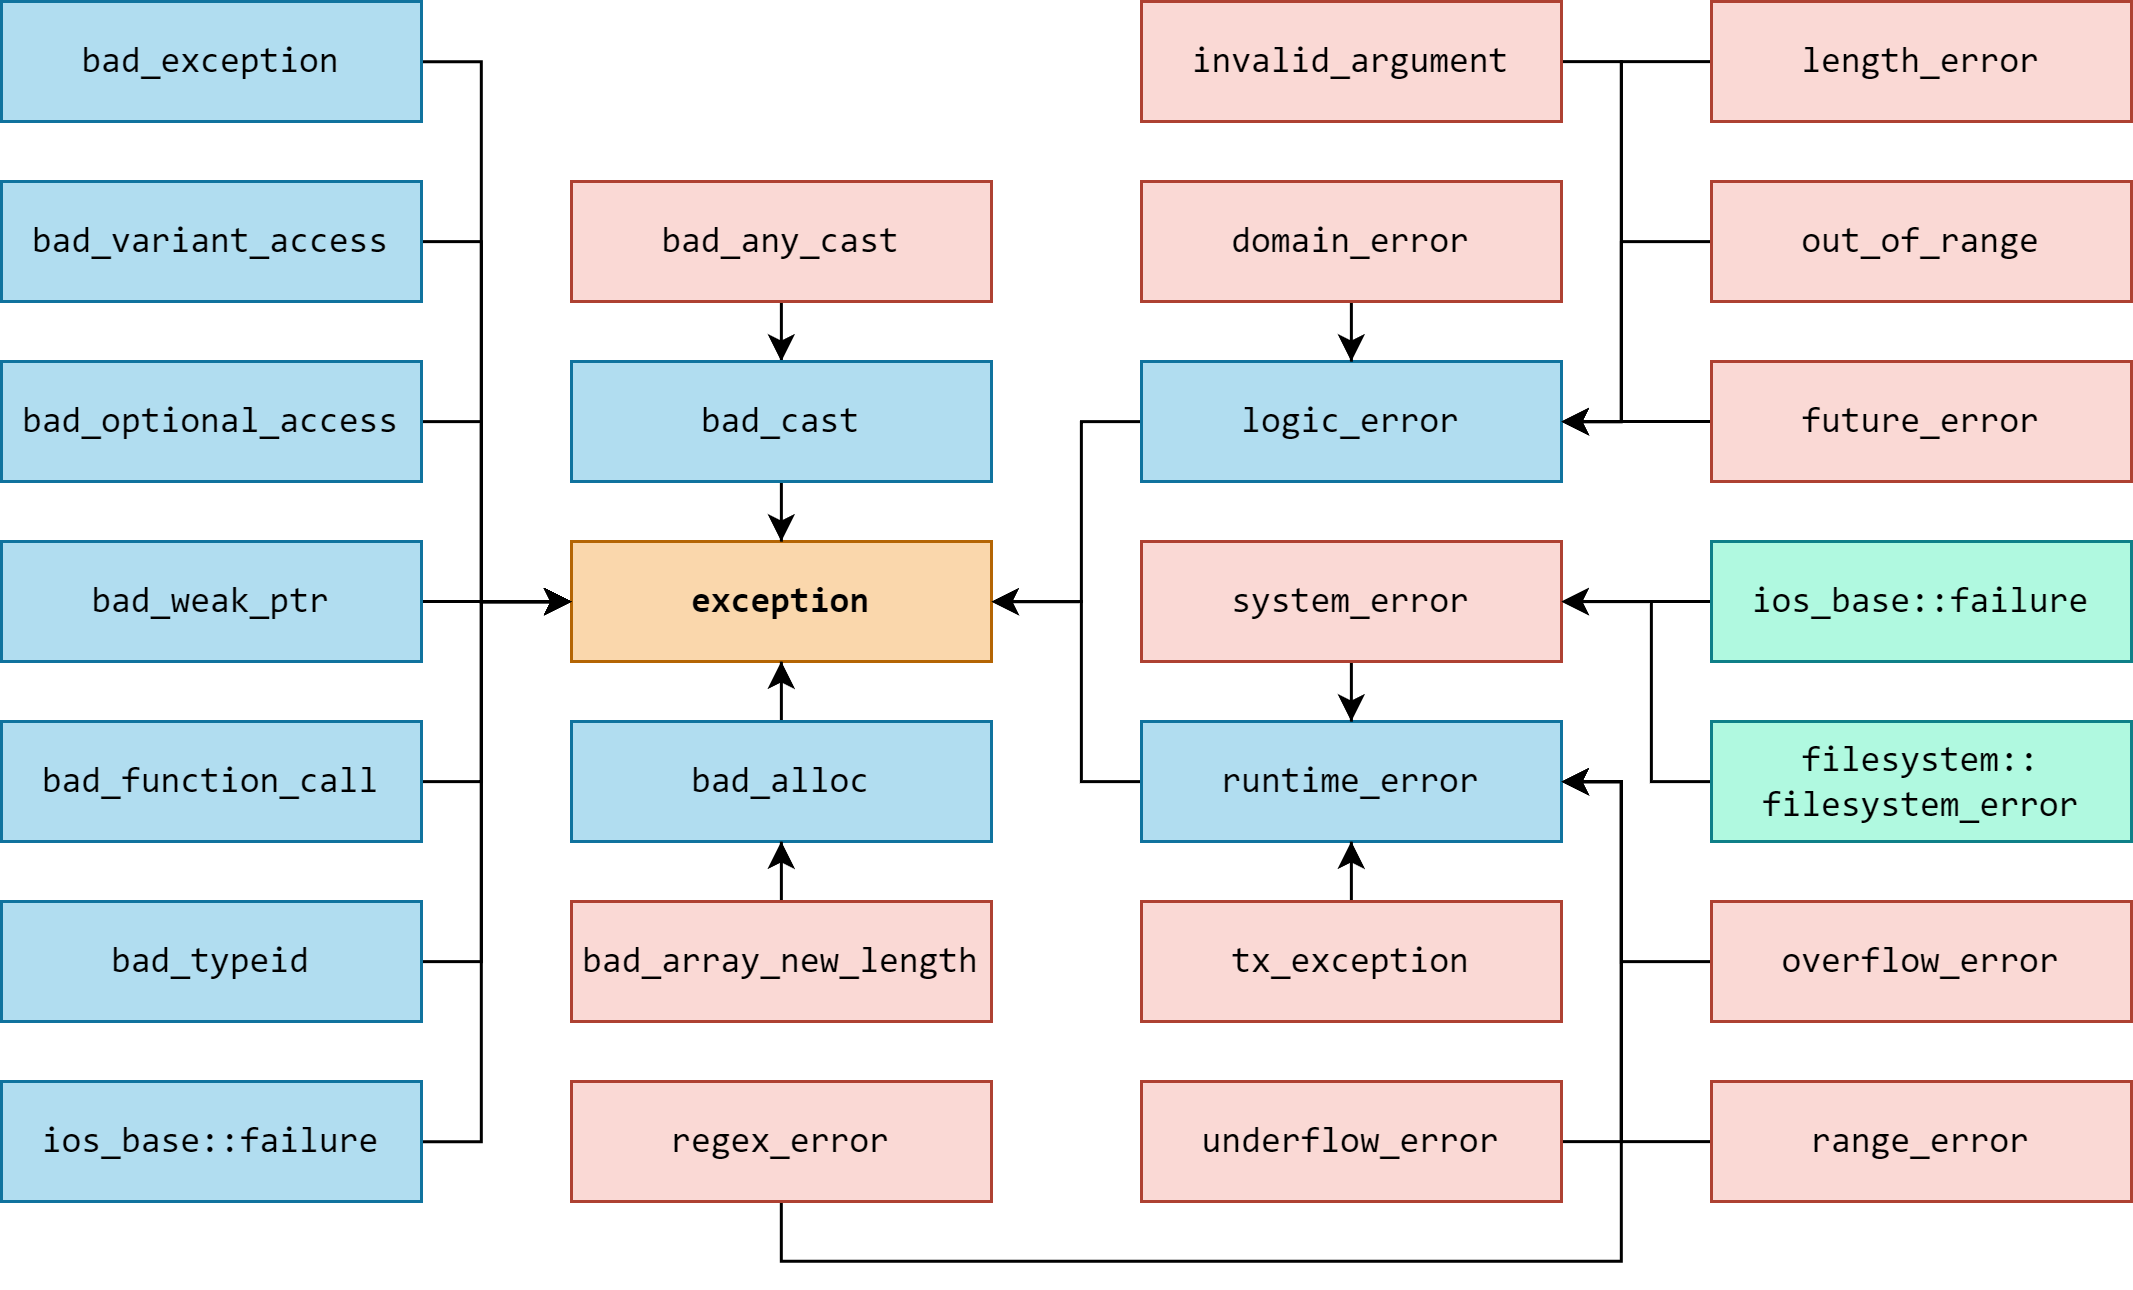

The diagram above was exported from draw.io. Its source (the exported page's mxGraphModel, read from the mxfile embedded in the PNG):
<mxGraphModel dx="1149" dy="789" grid="1" gridSize="10" guides="1" tooltips="1" connect="1" arrows="1" fold="1" page="1" pageScale="1" pageWidth="850" pageHeight="1100" background="#ffffff" math="0" shadow="0">
  <root>
    <mxCell id="0" />
    <mxCell id="1" parent="0" />
    <mxCell id="yNz4-79OfLmg_JObA8Re-1" value="&lt;font face=&quot;consolas&quot;&gt;exception&lt;/font&gt;" style="rounded=0;whiteSpace=wrap;html=1;fillColor=#fad7ac;strokeColor=#b46504;fontStyle=1" parent="1" vertex="1">
      <mxGeometry x="230" y="190" width="140" height="40" as="geometry" />
    </mxCell>
    <mxCell id="yNz4-79OfLmg_JObA8Re-12" style="edgeStyle=orthogonalEdgeStyle;rounded=0;orthogonalLoop=1;jettySize=auto;html=1;" parent="1" source="yNz4-79OfLmg_JObA8Re-2" target="yNz4-79OfLmg_JObA8Re-1" edge="1">
      <mxGeometry relative="1" as="geometry">
        <Array as="points">
          <mxPoint x="200" y="150" />
          <mxPoint x="200" y="210" />
        </Array>
      </mxGeometry>
    </mxCell>
    <mxCell id="yNz4-79OfLmg_JObA8Re-2" value="&lt;font face=&quot;consolas&quot;&gt;bad_optional_access&lt;/font&gt;" style="rounded=0;whiteSpace=wrap;html=1;fillColor=#b1ddf0;strokeColor=#10739e;" parent="1" vertex="1">
      <mxGeometry x="40" y="130" width="140" height="40" as="geometry" />
    </mxCell>
    <mxCell id="yNz4-79OfLmg_JObA8Re-22" value="" style="edgeStyle=orthogonalEdgeStyle;rounded=0;orthogonalLoop=1;jettySize=auto;html=1;" parent="1" source="yNz4-79OfLmg_JObA8Re-3" target="yNz4-79OfLmg_JObA8Re-20" edge="1">
      <mxGeometry relative="1" as="geometry" />
    </mxCell>
    <mxCell id="yNz4-79OfLmg_JObA8Re-3" value="&lt;font face=&quot;consolas&quot;&gt;bad_any_cast&lt;/font&gt;" style="rounded=0;whiteSpace=wrap;html=1;fillColor=#fad9d5;strokeColor=#ae4132;" parent="1" vertex="1">
      <mxGeometry x="230" y="70" width="140" height="40" as="geometry" />
    </mxCell>
    <mxCell id="yNz4-79OfLmg_JObA8Re-16" style="edgeStyle=orthogonalEdgeStyle;rounded=0;orthogonalLoop=1;jettySize=auto;html=1;" parent="1" source="yNz4-79OfLmg_JObA8Re-4" target="yNz4-79OfLmg_JObA8Re-1" edge="1">
      <mxGeometry relative="1" as="geometry">
        <Array as="points">
          <mxPoint x="200" y="390" />
          <mxPoint x="200" y="210" />
        </Array>
      </mxGeometry>
    </mxCell>
    <mxCell id="yNz4-79OfLmg_JObA8Re-4" value="&lt;font face=&quot;consolas&quot;&gt;ios_base::failure&lt;/font&gt;" style="rounded=0;whiteSpace=wrap;html=1;fillColor=#b1ddf0;strokeColor=#10739e;" parent="1" vertex="1">
      <mxGeometry x="40" y="370" width="140" height="40" as="geometry" />
    </mxCell>
    <mxCell id="yNz4-79OfLmg_JObA8Re-13" style="edgeStyle=orthogonalEdgeStyle;rounded=0;orthogonalLoop=1;jettySize=auto;html=1;" parent="1" source="yNz4-79OfLmg_JObA8Re-5" target="yNz4-79OfLmg_JObA8Re-1" edge="1">
      <mxGeometry relative="1" as="geometry" />
    </mxCell>
    <mxCell id="yNz4-79OfLmg_JObA8Re-5" value="&lt;font face=&quot;consolas&quot;&gt;bad_weak_ptr&lt;/font&gt;" style="rounded=0;whiteSpace=wrap;html=1;fillColor=#b1ddf0;strokeColor=#10739e;" parent="1" vertex="1">
      <mxGeometry x="40" y="190" width="140" height="40" as="geometry" />
    </mxCell>
    <mxCell id="yNz4-79OfLmg_JObA8Re-14" style="edgeStyle=orthogonalEdgeStyle;rounded=0;orthogonalLoop=1;jettySize=auto;html=1;" parent="1" source="yNz4-79OfLmg_JObA8Re-6" target="yNz4-79OfLmg_JObA8Re-1" edge="1">
      <mxGeometry relative="1" as="geometry">
        <Array as="points">
          <mxPoint x="200" y="270" />
          <mxPoint x="200" y="210" />
        </Array>
      </mxGeometry>
    </mxCell>
    <mxCell id="yNz4-79OfLmg_JObA8Re-6" value="&lt;font face=&quot;consolas&quot;&gt;bad_function_call&lt;/font&gt;" style="rounded=0;whiteSpace=wrap;html=1;fillColor=#b1ddf0;strokeColor=#10739e;" parent="1" vertex="1">
      <mxGeometry x="40" y="250" width="140" height="40" as="geometry" />
    </mxCell>
    <mxCell id="yNz4-79OfLmg_JObA8Re-11" style="edgeStyle=orthogonalEdgeStyle;rounded=0;orthogonalLoop=1;jettySize=auto;html=1;" parent="1" source="yNz4-79OfLmg_JObA8Re-7" target="yNz4-79OfLmg_JObA8Re-1" edge="1">
      <mxGeometry relative="1" as="geometry">
        <Array as="points">
          <mxPoint x="200" y="90" />
          <mxPoint x="200" y="210" />
        </Array>
      </mxGeometry>
    </mxCell>
    <mxCell id="yNz4-79OfLmg_JObA8Re-7" value="&lt;font face=&quot;consolas&quot;&gt;bad_variant_access&lt;/font&gt;" style="rounded=0;whiteSpace=wrap;html=1;fillColor=#b1ddf0;strokeColor=#10739e;" parent="1" vertex="1">
      <mxGeometry x="40" y="70" width="140" height="40" as="geometry" />
    </mxCell>
    <mxCell id="yNz4-79OfLmg_JObA8Re-10" value="" style="edgeStyle=orthogonalEdgeStyle;rounded=0;orthogonalLoop=1;jettySize=auto;html=1;" parent="1" source="yNz4-79OfLmg_JObA8Re-8" target="yNz4-79OfLmg_JObA8Re-1" edge="1">
      <mxGeometry relative="1" as="geometry">
        <Array as="points">
          <mxPoint x="200" y="30" />
          <mxPoint x="200" y="210" />
        </Array>
      </mxGeometry>
    </mxCell>
    <mxCell id="yNz4-79OfLmg_JObA8Re-8" value="&lt;font face=&quot;consolas&quot;&gt;bad_exception&lt;/font&gt;" style="rounded=0;whiteSpace=wrap;html=1;fillColor=#b1ddf0;strokeColor=#10739e;" parent="1" vertex="1">
      <mxGeometry x="40" y="10" width="140" height="40" as="geometry" />
    </mxCell>
    <mxCell id="yNz4-79OfLmg_JObA8Re-15" style="edgeStyle=orthogonalEdgeStyle;rounded=0;orthogonalLoop=1;jettySize=auto;html=1;" parent="1" source="yNz4-79OfLmg_JObA8Re-9" target="yNz4-79OfLmg_JObA8Re-1" edge="1">
      <mxGeometry relative="1" as="geometry">
        <Array as="points">
          <mxPoint x="200" y="330" />
          <mxPoint x="200" y="210" />
        </Array>
      </mxGeometry>
    </mxCell>
    <mxCell id="yNz4-79OfLmg_JObA8Re-9" value="&lt;font face=&quot;consolas&quot;&gt;bad_typeid&lt;/font&gt;" style="rounded=0;whiteSpace=wrap;html=1;fillColor=#b1ddf0;strokeColor=#10739e;" parent="1" vertex="1">
      <mxGeometry x="40" y="310" width="140" height="40" as="geometry" />
    </mxCell>
    <mxCell id="yNz4-79OfLmg_JObA8Re-18" value="" style="edgeStyle=orthogonalEdgeStyle;rounded=0;orthogonalLoop=1;jettySize=auto;html=1;" parent="1" source="yNz4-79OfLmg_JObA8Re-17" target="yNz4-79OfLmg_JObA8Re-1" edge="1">
      <mxGeometry relative="1" as="geometry" />
    </mxCell>
    <mxCell id="yNz4-79OfLmg_JObA8Re-17" value="&lt;font face=&quot;consolas&quot;&gt;bad_alloc&lt;/font&gt;" style="rounded=0;whiteSpace=wrap;html=1;fillColor=#b1ddf0;strokeColor=#10739e;" parent="1" vertex="1">
      <mxGeometry x="230" y="250" width="140" height="40" as="geometry" />
    </mxCell>
    <mxCell id="yNz4-79OfLmg_JObA8Re-21" value="" style="edgeStyle=orthogonalEdgeStyle;rounded=0;orthogonalLoop=1;jettySize=auto;html=1;" parent="1" source="yNz4-79OfLmg_JObA8Re-19" target="yNz4-79OfLmg_JObA8Re-17" edge="1">
      <mxGeometry relative="1" as="geometry" />
    </mxCell>
    <mxCell id="yNz4-79OfLmg_JObA8Re-19" value="&lt;font face=&quot;consolas&quot;&gt;bad_array_new_length&lt;/font&gt;" style="rounded=0;whiteSpace=wrap;html=1;fillColor=#fad9d5;strokeColor=#ae4132;" parent="1" vertex="1">
      <mxGeometry x="230" y="310" width="140" height="40" as="geometry" />
    </mxCell>
    <mxCell id="yNz4-79OfLmg_JObA8Re-23" value="" style="edgeStyle=orthogonalEdgeStyle;rounded=0;orthogonalLoop=1;jettySize=auto;html=1;" parent="1" source="yNz4-79OfLmg_JObA8Re-20" target="yNz4-79OfLmg_JObA8Re-1" edge="1">
      <mxGeometry relative="1" as="geometry" />
    </mxCell>
    <mxCell id="yNz4-79OfLmg_JObA8Re-20" value="&lt;font face=&quot;consolas&quot;&gt;bad_cast&lt;/font&gt;" style="rounded=0;whiteSpace=wrap;html=1;fillColor=#b1ddf0;strokeColor=#10739e;" parent="1" vertex="1">
      <mxGeometry x="230" y="130" width="140" height="40" as="geometry" />
    </mxCell>
    <mxCell id="yNz4-79OfLmg_JObA8Re-25" style="edgeStyle=orthogonalEdgeStyle;rounded=0;orthogonalLoop=1;jettySize=auto;html=1;" parent="1" source="yNz4-79OfLmg_JObA8Re-24" target="yNz4-79OfLmg_JObA8Re-1" edge="1">
      <mxGeometry relative="1" as="geometry">
        <Array as="points">
          <mxPoint x="400" y="150" />
          <mxPoint x="400" y="210" />
        </Array>
      </mxGeometry>
    </mxCell>
    <mxCell id="yNz4-79OfLmg_JObA8Re-24" value="&lt;font face=&quot;consolas&quot;&gt;logic_error&lt;br&gt;&lt;/font&gt;" style="rounded=0;whiteSpace=wrap;html=1;fillColor=#b1ddf0;strokeColor=#10739e;" parent="1" vertex="1">
      <mxGeometry x="420" y="130" width="140" height="40" as="geometry" />
    </mxCell>
    <mxCell id="yNz4-79OfLmg_JObA8Re-27" style="edgeStyle=orthogonalEdgeStyle;rounded=0;orthogonalLoop=1;jettySize=auto;html=1;" parent="1" source="yNz4-79OfLmg_JObA8Re-26" target="yNz4-79OfLmg_JObA8Re-1" edge="1">
      <mxGeometry relative="1" as="geometry">
        <Array as="points">
          <mxPoint x="400" y="270" />
          <mxPoint x="400" y="210" />
        </Array>
      </mxGeometry>
    </mxCell>
    <mxCell id="yNz4-79OfLmg_JObA8Re-26" value="&lt;font face=&quot;consolas&quot;&gt;runtime_error&lt;br&gt;&lt;/font&gt;" style="rounded=0;whiteSpace=wrap;html=1;fillColor=#b1ddf0;strokeColor=#10739e;" parent="1" vertex="1">
      <mxGeometry x="420" y="250" width="140" height="40" as="geometry" />
    </mxCell>
    <mxCell id="yNz4-79OfLmg_JObA8Re-30" value="" style="edgeStyle=orthogonalEdgeStyle;rounded=0;orthogonalLoop=1;jettySize=auto;html=1;" parent="1" source="yNz4-79OfLmg_JObA8Re-28" target="yNz4-79OfLmg_JObA8Re-26" edge="1">
      <mxGeometry relative="1" as="geometry" />
    </mxCell>
    <mxCell id="yNz4-79OfLmg_JObA8Re-28" value="&lt;font face=&quot;consolas&quot;&gt;system_error&lt;br&gt;&lt;/font&gt;" style="rounded=0;whiteSpace=wrap;html=1;fillColor=#fad9d5;strokeColor=#ae4132;" parent="1" vertex="1">
      <mxGeometry x="420" y="190" width="140" height="40" as="geometry" />
    </mxCell>
    <mxCell id="yNz4-79OfLmg_JObA8Re-32" value="" style="edgeStyle=orthogonalEdgeStyle;rounded=0;orthogonalLoop=1;jettySize=auto;html=1;" parent="1" source="yNz4-79OfLmg_JObA8Re-31" target="yNz4-79OfLmg_JObA8Re-28" edge="1">
      <mxGeometry relative="1" as="geometry" />
    </mxCell>
    <mxCell id="yNz4-79OfLmg_JObA8Re-31" value="&lt;font face=&quot;consolas&quot;&gt;ios_base::failure&lt;br&gt;&lt;/font&gt;" style="rounded=0;whiteSpace=wrap;html=1;fillColor=#B0F9E0;strokeColor=#0E8088;" parent="1" vertex="1">
      <mxGeometry x="610" y="190" width="140" height="40" as="geometry" />
    </mxCell>
    <mxCell id="yNz4-79OfLmg_JObA8Re-34" style="edgeStyle=orthogonalEdgeStyle;rounded=0;orthogonalLoop=1;jettySize=auto;html=1;" parent="1" source="yNz4-79OfLmg_JObA8Re-33" target="yNz4-79OfLmg_JObA8Re-28" edge="1">
      <mxGeometry relative="1" as="geometry">
        <Array as="points">
          <mxPoint x="590" y="270" />
          <mxPoint x="590" y="210" />
        </Array>
      </mxGeometry>
    </mxCell>
    <mxCell id="yNz4-79OfLmg_JObA8Re-33" value="&lt;font face=&quot;consolas&quot;&gt;filesystem::&lt;br&gt;filesystem_error&lt;br&gt;&lt;/font&gt;" style="rounded=0;whiteSpace=wrap;html=1;fillColor=#B0F9E0;strokeColor=#0E8088;" parent="1" vertex="1">
      <mxGeometry x="610" y="250" width="140" height="40" as="geometry" />
    </mxCell>
    <mxCell id="yNz4-79OfLmg_JObA8Re-42" style="edgeStyle=orthogonalEdgeStyle;rounded=0;orthogonalLoop=1;jettySize=auto;html=1;" parent="1" source="yNz4-79OfLmg_JObA8Re-35" target="yNz4-79OfLmg_JObA8Re-26" edge="1">
      <mxGeometry relative="1" as="geometry">
        <Array as="points">
          <mxPoint x="580" y="330" />
          <mxPoint x="580" y="270" />
        </Array>
      </mxGeometry>
    </mxCell>
    <mxCell id="yNz4-79OfLmg_JObA8Re-35" value="&lt;font face=&quot;consolas&quot;&gt;overflow_error&lt;br&gt;&lt;/font&gt;" style="rounded=0;whiteSpace=wrap;html=1;fillColor=#fad9d5;strokeColor=#ae4132;" parent="1" vertex="1">
      <mxGeometry x="610" y="310" width="140" height="40" as="geometry" />
    </mxCell>
    <mxCell id="yNz4-79OfLmg_JObA8Re-43" style="edgeStyle=orthogonalEdgeStyle;rounded=0;orthogonalLoop=1;jettySize=auto;html=1;" parent="1" source="yNz4-79OfLmg_JObA8Re-36" target="yNz4-79OfLmg_JObA8Re-26" edge="1">
      <mxGeometry relative="1" as="geometry">
        <Array as="points">
          <mxPoint x="580" y="390" />
          <mxPoint x="580" y="270" />
        </Array>
      </mxGeometry>
    </mxCell>
    <mxCell id="yNz4-79OfLmg_JObA8Re-36" value="&lt;font face=&quot;consolas&quot;&gt;range_error&lt;br&gt;&lt;/font&gt;" style="rounded=0;whiteSpace=wrap;html=1;fillColor=#fad9d5;strokeColor=#ae4132;" parent="1" vertex="1">
      <mxGeometry x="610" y="370" width="140" height="40" as="geometry" />
    </mxCell>
    <mxCell id="yNz4-79OfLmg_JObA8Re-44" style="edgeStyle=orthogonalEdgeStyle;rounded=0;orthogonalLoop=1;jettySize=auto;html=1;" parent="1" source="yNz4-79OfLmg_JObA8Re-37" target="yNz4-79OfLmg_JObA8Re-26" edge="1">
      <mxGeometry relative="1" as="geometry">
        <Array as="points">
          <mxPoint x="580" y="390" />
          <mxPoint x="580" y="270" />
        </Array>
      </mxGeometry>
    </mxCell>
    <mxCell id="yNz4-79OfLmg_JObA8Re-37" value="&lt;font face=&quot;consolas&quot;&gt;underflow_error&lt;br&gt;&lt;/font&gt;" style="rounded=0;whiteSpace=wrap;html=1;fillColor=#fad9d5;strokeColor=#ae4132;" parent="1" vertex="1">
      <mxGeometry x="420" y="370" width="140" height="40" as="geometry" />
    </mxCell>
    <mxCell id="yNz4-79OfLmg_JObA8Re-41" style="edgeStyle=orthogonalEdgeStyle;rounded=0;orthogonalLoop=1;jettySize=auto;html=1;" parent="1" source="yNz4-79OfLmg_JObA8Re-39" target="yNz4-79OfLmg_JObA8Re-26" edge="1">
      <mxGeometry relative="1" as="geometry" />
    </mxCell>
    <mxCell id="yNz4-79OfLmg_JObA8Re-39" value="&lt;font face=&quot;consolas&quot;&gt;tx_exception&lt;br&gt;&lt;/font&gt;" style="rounded=0;whiteSpace=wrap;html=1;fillColor=#fad9d5;strokeColor=#ae4132;" parent="1" vertex="1">
      <mxGeometry x="420" y="310" width="140" height="40" as="geometry" />
    </mxCell>
    <mxCell id="yNz4-79OfLmg_JObA8Re-50" style="edgeStyle=orthogonalEdgeStyle;rounded=0;orthogonalLoop=1;jettySize=auto;html=1;" parent="1" source="yNz4-79OfLmg_JObA8Re-45" target="yNz4-79OfLmg_JObA8Re-24" edge="1">
      <mxGeometry relative="1" as="geometry" />
    </mxCell>
    <mxCell id="yNz4-79OfLmg_JObA8Re-45" value="&lt;font face=&quot;consolas&quot;&gt;domain_error&lt;br&gt;&lt;/font&gt;" style="rounded=0;whiteSpace=wrap;html=1;fillColor=#fad9d5;strokeColor=#ae4132;" parent="1" vertex="1">
      <mxGeometry x="420" y="70" width="140" height="40" as="geometry" />
    </mxCell>
    <mxCell id="yNz4-79OfLmg_JObA8Re-51" style="edgeStyle=orthogonalEdgeStyle;rounded=0;orthogonalLoop=1;jettySize=auto;html=1;" parent="1" source="yNz4-79OfLmg_JObA8Re-46" target="yNz4-79OfLmg_JObA8Re-24" edge="1">
      <mxGeometry relative="1" as="geometry">
        <Array as="points">
          <mxPoint x="580" y="30" />
          <mxPoint x="580" y="150" />
        </Array>
      </mxGeometry>
    </mxCell>
    <mxCell id="yNz4-79OfLmg_JObA8Re-46" value="&lt;font face=&quot;consolas&quot;&gt;invalid_argument&lt;br&gt;&lt;/font&gt;" style="rounded=0;whiteSpace=wrap;html=1;fillColor=#fad9d5;strokeColor=#ae4132;" parent="1" vertex="1">
      <mxGeometry x="420" y="10" width="140" height="40" as="geometry" />
    </mxCell>
    <mxCell id="yNz4-79OfLmg_JObA8Re-52" style="edgeStyle=orthogonalEdgeStyle;rounded=0;orthogonalLoop=1;jettySize=auto;html=1;" parent="1" source="yNz4-79OfLmg_JObA8Re-47" target="yNz4-79OfLmg_JObA8Re-24" edge="1">
      <mxGeometry relative="1" as="geometry">
        <Array as="points">
          <mxPoint x="580" y="30" />
          <mxPoint x="580" y="150" />
        </Array>
      </mxGeometry>
    </mxCell>
    <mxCell id="yNz4-79OfLmg_JObA8Re-47" value="&lt;font face=&quot;consolas&quot;&gt;length_error&lt;br&gt;&lt;/font&gt;" style="rounded=0;whiteSpace=wrap;html=1;fillColor=#fad9d5;strokeColor=#ae4132;" parent="1" vertex="1">
      <mxGeometry x="610" y="10" width="140" height="40" as="geometry" />
    </mxCell>
    <mxCell id="yNz4-79OfLmg_JObA8Re-53" style="edgeStyle=orthogonalEdgeStyle;rounded=0;orthogonalLoop=1;jettySize=auto;html=1;" parent="1" source="yNz4-79OfLmg_JObA8Re-48" target="yNz4-79OfLmg_JObA8Re-24" edge="1">
      <mxGeometry relative="1" as="geometry">
        <Array as="points">
          <mxPoint x="580" y="90" />
          <mxPoint x="580" y="150" />
        </Array>
      </mxGeometry>
    </mxCell>
    <mxCell id="yNz4-79OfLmg_JObA8Re-48" value="&lt;font face=&quot;consolas&quot;&gt;out_of_range&lt;br&gt;&lt;/font&gt;" style="rounded=0;whiteSpace=wrap;html=1;fillColor=#fad9d5;strokeColor=#ae4132;" parent="1" vertex="1">
      <mxGeometry x="610" y="70" width="140" height="40" as="geometry" />
    </mxCell>
    <mxCell id="yNz4-79OfLmg_JObA8Re-55" style="edgeStyle=orthogonalEdgeStyle;rounded=0;orthogonalLoop=1;jettySize=auto;html=1;" parent="1" source="yNz4-79OfLmg_JObA8Re-49" target="yNz4-79OfLmg_JObA8Re-24" edge="1">
      <mxGeometry relative="1" as="geometry" />
    </mxCell>
    <mxCell id="yNz4-79OfLmg_JObA8Re-49" value="&lt;font face=&quot;consolas&quot;&gt;future_error&lt;br&gt;&lt;/font&gt;" style="rounded=0;whiteSpace=wrap;html=1;fillColor=#fad9d5;strokeColor=#ae4132;" parent="1" vertex="1">
      <mxGeometry x="610" y="130" width="140" height="40" as="geometry" />
    </mxCell>
    <mxCell id="6L0AMLktU4oMovK0Glye-3" style="edgeStyle=orthogonalEdgeStyle;rounded=0;orthogonalLoop=1;jettySize=auto;html=1;" parent="1" source="6L0AMLktU4oMovK0Glye-1" target="yNz4-79OfLmg_JObA8Re-26" edge="1">
      <mxGeometry relative="1" as="geometry">
        <Array as="points">
          <mxPoint x="300" y="430" />
          <mxPoint x="580" y="430" />
          <mxPoint x="580" y="270" />
        </Array>
      </mxGeometry>
    </mxCell>
    <mxCell id="6L0AMLktU4oMovK0Glye-1" value="&lt;font face=&quot;consolas&quot;&gt;regex_error&lt;br&gt;&lt;/font&gt;" style="rounded=0;whiteSpace=wrap;html=1;fillColor=#fad9d5;strokeColor=#ae4132;" parent="1" vertex="1">
      <mxGeometry x="230" y="370" width="140" height="40" as="geometry" />
    </mxCell>
  </root>
</mxGraphModel>